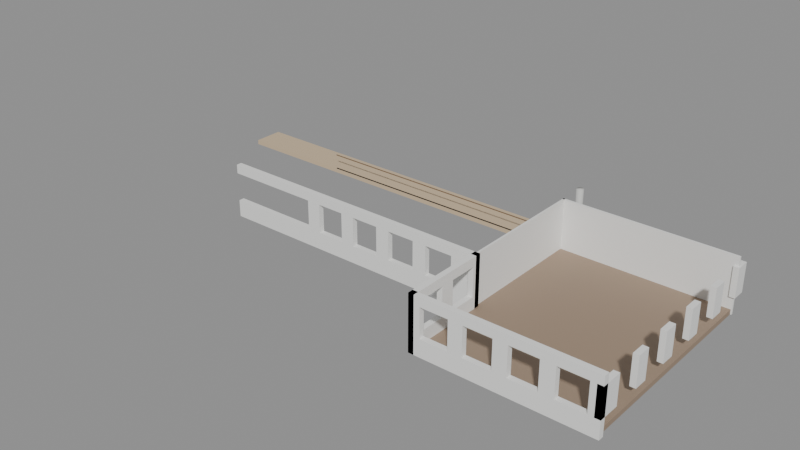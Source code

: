 # Source: SM_Bygg_Helgasetr_P3_O_S.blend  (saved by Blender 5.3.31; exported with 4.5.12 LTS)
import bpy
from mathutils import Matrix  # noqa: F401  (used for matrix-valued properties, if any)

bpy.ops.wm.read_factory_settings(use_empty=True)
scene = bpy.context.scene
scene.name = 'Scene'

# ---- materials (node trees are filled in below, after node groups)
mat_woodlight_in = bpy.data.materials.new('WoodLight_In')
mat_woodlight_in.diffuse_color = (0.62, 0.48, 0.32, 1.0)
mat_floor_in = bpy.data.materials.new('Floor_In')
mat_floor_in.diffuse_color = (0.33, 0.24, 0.17, 1.0)
mat_plasterwhite_in = bpy.data.materials.new('PlasterWhite_In')
mat_plasterwhite_in.diffuse_color = (0.85, 0.85, 0.83, 1.0)
mat_wood_in = bpy.data.materials.new('Wood_In')
mat_wood_in.diffuse_color = (0.22, 0.14, 0.08, 1.0)
mat_metaldark_in = bpy.data.materials.new('MetalDark_In')
mat_metaldark_in.diffuse_color = (0.04, 0.04, 0.045, 1.0)
mat_concretesmooth_in = bpy.data.materials.new('ConcreteSmooth_In')
mat_concretesmooth_in.diffuse_color = (0.58, 0.58, 0.56, 1.0)

# ---- material node trees
mat_woodlight_in.use_nodes = True; mat_woodlight_in.node_tree.nodes.clear()
_N = mat_woodlight_in.node_tree.nodes; _L = mat_woodlight_in.node_tree.links
n0 = _N.new('ShaderNodeBsdfPrincipled'); n0.name = 'Principled BSDF'; n0.location = (-200, 100)
n0.inputs[0].default_value = (0.62, 0.48, 0.32, 1.0)
n0.inputs[10].default_value = 0.005
n1 = _N.new('ShaderNodeOutputMaterial'); n1.name = 'Material Output'; n1.location = (200, 100)
_L.new(n0.outputs[0], n1.inputs[0])
n1.is_active_output = True
mat_floor_in.use_nodes = True; mat_floor_in.node_tree.nodes.clear()
_N = mat_floor_in.node_tree.nodes; _L = mat_floor_in.node_tree.links
n0 = _N.new('ShaderNodeBsdfPrincipled'); n0.name = 'Principled BSDF'; n0.location = (-200, 100)
n0.inputs[0].default_value = (0.33, 0.24, 0.17, 1.0)
n0.inputs[2].default_value = 0.6
n0.inputs[10].default_value = 0.005
n1 = _N.new('ShaderNodeOutputMaterial'); n1.name = 'Material Output'; n1.location = (200, 100)
_L.new(n0.outputs[0], n1.inputs[0])
n1.is_active_output = True
mat_plasterwhite_in.use_nodes = True; mat_plasterwhite_in.node_tree.nodes.clear()
_N = mat_plasterwhite_in.node_tree.nodes; _L = mat_plasterwhite_in.node_tree.links
n0 = _N.new('ShaderNodeBsdfPrincipled'); n0.name = 'Principled BSDF'; n0.location = (-200, 100)
n0.inputs[0].default_value = (0.85, 0.85, 0.83, 1.0)
n0.inputs[2].default_value = 0.8
n0.inputs[10].default_value = 0.005
n1 = _N.new('ShaderNodeOutputMaterial'); n1.name = 'Material Output'; n1.location = (200, 100)
_L.new(n0.outputs[0], n1.inputs[0])
n1.is_active_output = True
mat_wood_in.use_nodes = True; mat_wood_in.node_tree.nodes.clear()
_N = mat_wood_in.node_tree.nodes; _L = mat_wood_in.node_tree.links
n0 = _N.new('ShaderNodeBsdfPrincipled'); n0.name = 'Principled BSDF'; n0.location = (-200, 100)
n0.inputs[0].default_value = (0.22, 0.14, 0.08, 1.0)
n0.inputs[2].default_value = 0.6
n0.inputs[10].default_value = 0.005
n1 = _N.new('ShaderNodeOutputMaterial'); n1.name = 'Material Output'; n1.location = (200, 100)
_L.new(n0.outputs[0], n1.inputs[0])
n1.is_active_output = True
mat_metaldark_in.use_nodes = True; mat_metaldark_in.node_tree.nodes.clear()
_N = mat_metaldark_in.node_tree.nodes; _L = mat_metaldark_in.node_tree.links
n0 = _N.new('ShaderNodeBsdfPrincipled'); n0.name = 'Principled BSDF'; n0.location = (-200, 100)
n0.inputs[0].default_value = (0.04, 0.04, 0.045, 1.0)
n0.inputs[1].default_value = 0.8
n0.inputs[2].default_value = 0.4
n0.inputs[10].default_value = 0.005
n1 = _N.new('ShaderNodeOutputMaterial'); n1.name = 'Material Output'; n1.location = (200, 100)
_L.new(n0.outputs[0], n1.inputs[0])
n1.is_active_output = True
mat_concretesmooth_in.use_nodes = True; mat_concretesmooth_in.node_tree.nodes.clear()
_N = mat_concretesmooth_in.node_tree.nodes; _L = mat_concretesmooth_in.node_tree.links
n0 = _N.new('ShaderNodeBsdfPrincipled'); n0.name = 'Principled BSDF'; n0.location = (-200, 100)
n0.inputs[0].default_value = (0.58, 0.58, 0.56, 1.0)
n0.inputs[2].default_value = 0.7
n0.inputs[10].default_value = 0.005
n1 = _N.new('ShaderNodeOutputMaterial'); n1.name = 'Material Output'; n1.location = (200, 100)
_L.new(n0.outputs[0], n1.inputs[0])
n1.is_active_output = True

# ---- meshes
me_sm_bygg_helgasetr_p3_o_s = bpy.data.meshes.new('SM_Bygg_Helgasetr_P3_O_S')
me_sm_bygg_helgasetr_p3_o_s.from_pydata([(-15.55, -17.75, 9.55), (15.55, -17.75, 9.55), (15.55, -20.05, 9.55), (-15.55, -20.05, 9.55), (-15.55, -17.75, 9.9), (15.55, -17.75, 9.9), (15.55, -20.05, 9.9), (-15.55, -20.05, 9.9), (13.54, -20.05, 9.55), (25.75, -20.05, 9.55), (25.75, -35.66, 9.55), (13.54, -35.66, 9.55), (13.54, -20.05, 9.9), (25.75, -20.05, 9.9), (25.75, -35.66, 9.9), (13.54, -35.66, 9.9), (13.47, -19.97, 9.55), (13.61, -19.97, 9.55), (13.61, -29.88, 9.55), (13.47, -29.88, 9.55), (13.47, -19.97, 13.55), (13.61, -19.97, 13.55), (13.61, -29.88, 13.55), (13.47, -29.88, 13.55), (13.34, -29.6, 9.55), (13.74, -29.6, 9.55), (13.74, -35.86, 9.55), (13.34, -35.86, 9.55), (13.34, -29.6, 10.8), (13.74, -35.86, 10.8), (13.34, -35.86, 10.8), (13.34, -29.6, 12.9), (13.74, -35.86, 12.9), (13.34, -35.86, 12.9), (13.34, -29.6, 13.55), (13.74, -29.6, 13.55), (13.74, -35.86, 13.55), (13.34, -35.86, 13.55), (13.74, -29.6, 10.8), (13.74, -30.23, 10.8), (13.34, -30.23, 10.8), (13.74, -29.6, 12.9), (13.74, -30.23, 12.9), (13.34, -30.23, 12.9), (13.34, -32.23, 10.8), (13.74, -32.23, 10.8), (13.74, -33.23, 10.8), (13.34, -33.23, 10.8), (13.34, -32.23, 12.9), (13.74, -32.23, 12.9), (13.74, -33.23, 12.9), (13.34, -33.23, 12.9), (13.34, -35.23, 10.8), (13.74, -35.23, 10.8), (13.34, -35.23, 12.9), (13.74, -35.23, 12.9), (25.55, -19.27, 10.8), (25.95, -19.27, 10.8), (25.95, -20.27, 10.8), (25.55, -20.27, 10.8), (25.55, -19.27, 12.9), (25.95, -19.27, 12.9), (25.95, -20.27, 12.9), (25.55, -20.27, 12.9), (25.55, -22.27, 10.8), (25.95, -22.27, 10.8), (25.95, -23.27, 10.8), (25.55, -23.27, 10.8), (25.55, -22.27, 12.9), (25.95, -22.27, 12.9), (25.95, -23.27, 12.9), (25.55, -23.27, 12.9), (25.55, -25.27, 10.8), (25.95, -25.27, 10.8), (25.95, -26.27, 10.8), (25.55, -26.27, 10.8), (25.55, -25.27, 12.9), (25.95, -25.27, 12.9), (25.95, -26.27, 12.9), (25.55, -26.27, 12.9), (25.55, -28.27, 10.8), (25.95, -28.27, 10.8), (25.95, -29.27, 10.8), (25.55, -29.27, 10.8), (25.55, -28.27, 12.9), (25.95, -28.27, 12.9), (25.95, -29.27, 12.9), (25.55, -29.27, 12.9), (25.55, -31.27, 10.8), (25.95, -31.27, 10.8), (25.95, -32.28, 10.8), (25.55, -32.28, 10.8), (25.55, -31.27, 12.9), (25.95, -31.27, 12.9), (25.95, -32.28, 12.9), (25.55, -32.28, 12.9), (25.55, -34.28, 10.8), (25.95, -34.28, 10.8), (25.95, -35.86, 10.8), (25.55, -35.86, 10.8), (25.55, -34.28, 12.9), (25.95, -34.28, 12.9), (25.95, -35.86, 12.9), (25.55, -35.86, 12.9), (25.83, -19.97, 9.55), (25.83, -20.12, 9.55), (13.47, -20.12, 9.55), (25.83, -19.97, 13.55), (25.83, -20.12, 13.55), (13.47, -20.12, 13.55), (-6.77, -20.02, 11.0), (13.54, -20.02, 11.0), (13.54, -20.08, 11.0), (-6.77, -20.08, 11.0), (-6.77, -20.02, 11.06), (13.54, -20.02, 11.06), (13.54, -20.08, 11.06), (-6.77, -20.08, 11.06), (-6.77, -20.02, 9.9), (13.54, -20.02, 9.9), (13.54, -20.08, 9.9), (-6.77, -20.08, 9.9), (-6.77, -20.02, 9.95), (13.54, -20.02, 9.95), (13.54, -20.08, 9.95), (-6.77, -20.08, 9.95), (-6.97, -29.6, 9.55), (13.74, -30.0, 9.55), (-6.97, -30.0, 9.55), (-6.97, -29.6, 10.8), (13.74, -30.0, 10.8), (-6.97, -30.0, 10.8), (-6.97, -29.6, 12.9), (13.74, -30.0, 12.9), (-6.97, -30.0, 12.9), (-6.97, -29.6, 13.55), (13.74, -30.0, 13.55), (-6.97, -30.0, 13.55), (-0.115, -29.6, 10.8), (0.885, -29.6, 10.8), (0.885, -30.0, 10.8), (-0.115, -30.0, 10.8), (-0.115, -29.6, 12.9), (0.885, -29.6, 12.9), (0.885, -30.0, 12.9), (-0.115, -30.0, 12.9), (2.885, -29.6, 10.8), (3.885, -29.6, 10.8), (3.885, -30.0, 10.8), (2.885, -30.0, 10.8), (2.885, -29.6, 12.9), (3.885, -29.6, 12.9), (3.885, -30.0, 12.9), (2.885, -30.0, 12.9), (5.885, -29.6, 10.8), (6.885, -29.6, 10.8), (6.885, -30.0, 10.8), (5.885, -30.0, 10.8), (5.885, -29.6, 12.9), (6.885, -29.6, 12.9), (6.885, -30.0, 12.9), (5.885, -30.0, 12.9), (8.885, -29.6, 10.8), (9.885, -29.6, 10.8), (9.885, -30.0, 10.8), (8.885, -30.0, 10.8), (8.885, -29.6, 12.9), (9.885, -29.6, 12.9), (9.885, -30.0, 12.9), (8.885, -30.0, 12.9), (11.89, -29.6, 10.8), (11.89, -30.0, 10.8), (11.89, -29.6, 12.9), (11.89, -30.0, 12.9), (13.34, -35.46, 9.55), (25.95, -35.46, 9.55), (25.95, -35.86, 9.55), (13.34, -35.46, 10.8), (25.95, -35.46, 10.8), (13.34, -35.46, 12.9), (25.95, -35.46, 12.9), (13.34, -35.46, 13.55), (25.95, -35.46, 13.55), (25.95, -35.86, 13.55), (14.15, -35.46, 10.8), (14.15, -35.86, 10.8), (14.15, -35.46, 12.9), (14.15, -35.86, 12.9), (16.15, -35.46, 10.8), (17.15, -35.46, 10.8), (17.15, -35.86, 10.8), (16.15, -35.86, 10.8), (16.15, -35.46, 12.9), (17.15, -35.46, 12.9), (17.15, -35.86, 12.9), (16.15, -35.86, 12.9), (19.15, -35.46, 10.8), (20.15, -35.46, 10.8), (20.15, -35.86, 10.8), (19.15, -35.86, 10.8), (19.15, -35.46, 12.9), (20.15, -35.46, 12.9), (20.15, -35.86, 12.9), (19.15, -35.86, 12.9), (22.15, -35.46, 10.8), (23.15, -35.46, 10.8), (23.15, -35.86, 10.8), (22.15, -35.86, 10.8), (22.15, -35.46, 12.9), (23.15, -35.46, 12.9), (23.15, -35.86, 12.9), (22.15, -35.86, 12.9), (25.15, -35.46, 10.8), (25.15, -35.86, 10.8), (25.15, -35.46, 12.9), (25.15, -35.86, 12.9), (13.79, -18.03, 9.9), (13.78, -18.09, 9.9), (13.76, -18.16, 9.9), (13.72, -18.21, 9.9), (13.66, -18.25, 9.9), (13.6, -18.27, 9.9), (13.54, -18.28, 9.9), (13.48, -18.27, 9.9), (13.41, -18.25, 9.9), (13.36, -18.21, 9.9), (13.32, -18.16, 9.9), (13.3, -18.09, 9.9), (13.29, -18.03, 9.9), (13.3, -17.97, 9.9), (13.32, -17.91, 9.9), (13.36, -17.85, 9.9), (13.41, -17.81, 9.9), (13.48, -17.79, 9.9), (13.54, -17.78, 9.9), (13.6, -17.79, 9.9), (13.66, -17.81, 9.9), (13.72, -17.85, 9.9), (13.76, -17.91, 9.9), (13.78, -17.97, 9.9), (13.79, -18.03, 13.55), (13.78, -18.09, 13.55), (13.76, -18.16, 13.55), (13.72, -18.21, 13.55), (13.66, -18.25, 13.55), (13.6, -18.27, 13.55), (13.54, -18.28, 13.55), (13.48, -18.27, 13.55), (13.41, -18.25, 13.55), (13.36, -18.21, 13.55), (13.32, -18.16, 13.55), (13.3, -18.09, 13.55), (13.29, -18.03, 13.55), (13.3, -17.97, 13.55), (13.32, -17.91, 13.55), (13.36, -17.85, 13.55), (13.41, -17.81, 13.55), (13.48, -17.79, 13.55), (13.54, -17.78, 13.55), (13.6, -17.79, 13.55), (13.66, -17.81, 13.55), (13.72, -17.85, 13.55), (13.76, -17.91, 13.55), (13.78, -17.97, 13.55)], [], [(0, 1, 2, 3), (4, 7, 6, 5), (0, 4, 5, 1), (1, 5, 6, 2), (2, 6, 7, 3), (3, 7, 4, 0), (8, 9, 10, 11), (12, 15, 14, 13), (8, 12, 13, 9), (9, 13, 14, 10), (10, 14, 15, 11), (11, 15, 12, 8), (16, 17, 18, 19), (20, 23, 22, 21), (16, 20, 21, 17), (17, 21, 22, 18), (18, 22, 23, 19), (19, 23, 20, 16), (24, 25, 26, 27), (28, 30, 29, 38), (24, 28, 38, 25), (25, 38, 29, 26), (26, 29, 30, 27), (27, 30, 28, 24), (31, 41, 32, 33), (34, 37, 36, 35), (31, 34, 35, 41), (41, 35, 36, 32), (32, 36, 37, 33), (33, 37, 34, 31), (28, 38, 39, 40), (31, 43, 42, 41), (28, 31, 41, 38), (38, 41, 42, 39), (39, 42, 43, 40), (40, 43, 31, 28), (44, 45, 46, 47), (48, 51, 50, 49), (44, 48, 49, 45), (45, 49, 50, 46), (46, 50, 51, 47), (47, 51, 48, 44), (52, 53, 29, 30), (54, 33, 32, 55), (52, 54, 55, 53), (53, 55, 32, 29), (29, 32, 33, 30), (30, 33, 54, 52), (56, 57, 58, 59), (60, 63, 62, 61), (56, 60, 61, 57), (57, 61, 62, 58), (58, 62, 63, 59), (59, 63, 60, 56), (64, 65, 66, 67), (68, 71, 70, 69), (64, 68, 69, 65), (65, 69, 70, 66), (66, 70, 71, 67), (67, 71, 68, 64), (72, 73, 74, 75), (76, 79, 78, 77), (72, 76, 77, 73), (73, 77, 78, 74), (74, 78, 79, 75), (75, 79, 76, 72), (80, 81, 82, 83), (84, 87, 86, 85), (80, 84, 85, 81), (81, 85, 86, 82), (82, 86, 87, 83), (83, 87, 84, 80), (88, 89, 90, 91), (92, 95, 94, 93), (88, 92, 93, 89), (89, 93, 94, 90), (90, 94, 95, 91), (91, 95, 92, 88), (96, 97, 98, 99), (100, 103, 102, 101), (96, 100, 101, 97), (97, 101, 102, 98), (98, 102, 103, 99), (99, 103, 100, 96), (16, 104, 105, 106), (20, 109, 108, 107), (16, 20, 107, 104), (104, 107, 108, 105), (105, 108, 109, 106), (106, 109, 20, 16), (110, 111, 112, 113), (114, 117, 116, 115), (110, 114, 115, 111), (111, 115, 116, 112), (112, 116, 117, 113), (113, 117, 114, 110), (118, 119, 120, 121), (122, 125, 124, 123), (118, 122, 123, 119), (119, 123, 124, 120), (120, 124, 125, 121), (121, 125, 122, 118), (126, 25, 127, 128), (129, 131, 130, 38), (126, 129, 38, 25), (25, 38, 130, 127), (127, 130, 131, 128), (128, 131, 129, 126), (132, 41, 133, 134), (135, 137, 136, 35), (132, 135, 35, 41), (41, 35, 136, 133), (133, 136, 137, 134), (134, 137, 135, 132), (138, 139, 140, 141), (142, 145, 144, 143), (138, 142, 143, 139), (139, 143, 144, 140), (140, 144, 145, 141), (141, 145, 142, 138), (146, 147, 148, 149), (150, 153, 152, 151), (146, 150, 151, 147), (147, 151, 152, 148), (148, 152, 153, 149), (149, 153, 150, 146), (154, 155, 156, 157), (158, 161, 160, 159), (154, 158, 159, 155), (155, 159, 160, 156), (156, 160, 161, 157), (157, 161, 158, 154), (162, 163, 164, 165), (166, 169, 168, 167), (162, 166, 167, 163), (163, 167, 168, 164), (164, 168, 169, 165), (165, 169, 166, 162), (170, 38, 130, 171), (172, 173, 133, 41), (170, 172, 41, 38), (38, 41, 133, 130), (130, 133, 173, 171), (171, 173, 172, 170), (174, 175, 176, 27), (177, 30, 98, 178), (174, 177, 178, 175), (175, 178, 98, 176), (176, 98, 30, 27), (27, 30, 177, 174), (179, 180, 102, 33), (181, 37, 183, 182), (179, 181, 182, 180), (180, 182, 183, 102), (102, 183, 37, 33), (33, 37, 181, 179), (177, 184, 185, 30), (179, 33, 187, 186), (177, 179, 186, 184), (184, 186, 187, 185), (185, 187, 33, 30), (30, 33, 179, 177), (188, 189, 190, 191), (192, 195, 194, 193), (188, 192, 193, 189), (189, 193, 194, 190), (190, 194, 195, 191), (191, 195, 192, 188), (196, 197, 198, 199), (200, 203, 202, 201), (196, 200, 201, 197), (197, 201, 202, 198), (198, 202, 203, 199), (199, 203, 200, 196), (204, 205, 206, 207), (208, 211, 210, 209), (204, 208, 209, 205), (205, 209, 210, 206), (206, 210, 211, 207), (207, 211, 208, 204), (212, 178, 98, 213), (214, 215, 102, 180), (212, 214, 180, 178), (178, 180, 102, 98), (98, 102, 215, 213), (213, 215, 214, 212), (239, 216, 217, 218, 219, 220, 221, 222, 223, 224, 225, 226, 227, 228, 229, 230, 231, 232, 233, 234, 235, 236, 237, 238), (240, 263, 262, 261, 260, 259, 258, 257, 256, 255, 254, 253, 252, 251, 250, 249, 248, 247, 246, 245, 244, 243, 242, 241), (216, 240, 241, 217), (217, 241, 242, 218), (218, 242, 243, 219), (219, 243, 244, 220), (220, 244, 245, 221), (221, 245, 246, 222), (222, 246, 247, 223), (223, 247, 248, 224), (224, 248, 249, 225), (225, 249, 250, 226), (226, 250, 251, 227), (227, 251, 252, 228), (228, 252, 253, 229), (229, 253, 254, 230), (230, 254, 255, 231), (231, 255, 256, 232), (232, 256, 257, 233), (233, 257, 258, 234), (234, 258, 259, 235), (235, 259, 260, 236), (236, 260, 261, 237), (237, 261, 262, 238), (238, 262, 263, 239), (239, 263, 240, 216)])
me_sm_bygg_helgasetr_p3_o_s.polygons.foreach_set('use_smooth', [0, 0, 0, 0, 0, 0, 0, 0, 0, 0, 0, 0, 0, 0, 0, 0, 0, 0, 0, 0, 0, 0, 0, 0, 0, 0, 0, 0, 0, 0, 0, 0, 0, 0, 0, 0, 0, 0, 0, 0, 0, 0, 0, 0, 0, 0, 0, 0, 0, 0, 0, 0, 0, 0, 0, 0, 0, 0, 0, 0, 0, 0, 0, 0, 0, 0, 0, 0, 0, 0, 0, 0, 0, 0, 0, 0, 0, 0, 0, 0, 0, 0, 0, 0, 0, 0, 0, 0, 0, 0, 0, 0, 0, 0, 0, 0, 0, 0, 0, 0, 0, 0, 0, 0, 0, 0, 0, 0, 0, 0, 0, 0, 0, 0, 0, 0, 0, 0, 0, 0, 0, 0, 0, 0, 0, 0, 0, 0, 0, 0, 0, 0, 0, 0, 0, 0, 0, 0, 0, 0, 0, 0, 0, 0, 0, 0, 0, 0, 0, 0, 0, 0, 0, 0, 0, 0, 0, 0, 0, 0, 0, 0, 0, 0, 0, 0, 0, 0, 0, 0, 0, 0, 0, 0, 0, 0, 0, 0, 0, 0, 0, 0, 0, 0, 0, 0, 1, 1, 1, 1, 1, 1, 1, 1, 1, 1, 1, 1, 1, 1, 1, 1, 1, 1, 1, 1, 1, 1, 1, 1, 1, 1])
me_sm_bygg_helgasetr_p3_o_s.polygons.foreach_set('material_index', [0, 0, 0, 0, 0, 0, 1, 1, 1, 1, 1, 1, 2, 2, 2, 2, 2, 2, 2, 2, 2, 2, 2, 2, 2, 2, 2, 2, 2, 2, 2, 2, 2, 2, 2, 2, 2, 2, 2, 2, 2, 2, 2, 2, 2, 2, 2, 2, 2, 2, 2, 2, 2, 2, 2, 2, 2, 2, 2, 2, 2, 2, 2, 2, 2, 2, 2, 2, 2, 2, 2, 2, 2, 2, 2, 2, 2, 2, 2, 2, 2, 2, 2, 2, 2, 2, 2, 2, 2, 2, 3, 3, 3, 3, 3, 3, 4, 4, 4, 4, 4, 4, 2, 2, 2, 2, 2, 2, 2, 2, 2, 2, 2, 2, 2, 2, 2, 2, 2, 2, 2, 2, 2, 2, 2, 2, 2, 2, 2, 2, 2, 2, 2, 2, 2, 2, 2, 2, 2, 2, 2, 2, 2, 2, 2, 2, 2, 2, 2, 2, 2, 2, 2, 2, 2, 2, 2, 2, 2, 2, 2, 2, 2, 2, 2, 2, 2, 2, 2, 2, 2, 2, 2, 2, 2, 2, 2, 2, 2, 2, 2, 2, 2, 2, 2, 2, 5, 5, 5, 5, 5, 5, 5, 5, 5, 5, 5, 5, 5, 5, 5, 5, 5, 5, 5, 5, 5, 5, 5, 5, 5, 5])
_uv = me_sm_bygg_helgasetr_p3_o_s.uv_layers.new(name='Float2')
_uv.uv.foreach_set('vector', [-7.775, -8.875, 7.775, -8.875, 7.775, -10.02, -7.775, -10.02, -7.775, -8.875, -7.775, -10.02, 7.775, -10.02, 7.775, -8.875, -7.775, 4.775, -7.775, 4.95, 7.775, 4.95, 7.775, 4.775, -8.875, 4.775, -8.875, 4.95, -10.02, 4.95, -10.02, 4.775, 7.775, 4.775, 7.775, 4.95, -7.775, 4.95, -7.775, 4.775, -10.02, 4.775, -10.02, 4.95, -8.875, 4.95, -8.875, 4.775, 6.77, -10.02, 12.88, -10.02, 12.88, -17.83, 6.77, -17.83, 6.77, -10.02, 6.77, -17.83, 12.88, -17.83, 12.88, -10.02, 6.77, 4.775, 6.77, 4.95, 12.88, 4.95, 12.88, 4.775, -10.02, 4.775, -10.02, 4.95, -17.83, 4.95, -17.83, 4.775, 12.88, 4.775, 12.88, 4.95, 6.77, 4.95, 6.77, 4.775, -17.83, 4.775, -17.83, 4.95, -10.02, 4.95, -10.02, 4.775, 6.733, -9.987, 6.807, -9.987, 6.807, -14.94, 6.733, -14.94, 6.733, -9.987, 6.733, -14.94, 6.807, -14.94, 6.807, -9.987, 6.733, 4.775, 6.733, 6.775, 6.807, 6.775, 6.807, 4.775, -9.987, 4.775, -9.987, 6.775, -14.94, 6.775, -14.94, 4.775, 6.807, 4.775, 6.807, 6.775, 6.733, 6.775, 6.733, 4.775, -14.94, 4.775, -14.94, 6.775, -9.987, 6.775, -9.987, 4.775, 6.67, -14.8, 6.87, -14.8, 6.87, -17.93, 6.67, -17.93, 6.67, -14.8, 6.67, -17.93, 6.87, -17.93, 6.87, -14.8, 6.67, 4.775, 6.67, 5.4, 6.87, 5.4, 6.87, 4.775, -14.8, 4.775, -14.8, 5.4, -17.93, 5.4, -17.93, 4.775, 6.87, 4.775, 6.87, 5.4, 6.67, 5.4, 6.67, 4.775, -17.93, 4.775, -17.93, 5.4, -14.8, 5.4, -14.8, 4.775, 6.67, -14.8, 6.87, -14.8, 6.87, -17.93, 6.67, -17.93, 6.67, -14.8, 6.67, -17.93, 6.87, -17.93, 6.87, -14.8, 6.67, 6.45, 6.67, 6.775, 6.87, 6.775, 6.87, 6.45, -14.8, 6.45, -14.8, 6.775, -17.93, 6.775, -17.93, 6.45, 6.87, 6.45, 6.87, 6.775, 6.67, 6.775, 6.67, 6.45, -17.93, 6.45, -17.93, 6.775, -14.8, 6.775, -14.8, 6.45, 6.67, -14.8, 6.87, -14.8, 6.87, -15.12, 6.67, -15.12, 6.67, -14.8, 6.67, -15.12, 6.87, -15.12, 6.87, -14.8, 6.67, 5.4, 6.67, 6.45, 6.87, 6.45, 6.87, 5.4, -14.8, 5.4, -14.8, 6.45, -15.12, 6.45, -15.12, 5.4, 6.87, 5.4, 6.87, 6.45, 6.67, 6.45, 6.67, 5.4, -15.12, 5.4, -15.12, 6.45, -14.8, 6.45, -14.8, 5.4, 6.67, -16.11, 6.87, -16.11, 6.87, -16.61, 6.67, -16.61, 6.67, -16.11, 6.67, -16.61, 6.87, -16.61, 6.87, -16.11, 6.67, 5.4, 6.67, 6.45, 6.87, 6.45, 6.87, 5.4, -16.11, 5.4, -16.11, 6.45, -16.61, 6.45, -16.61, 5.4, 6.87, 5.4, 6.87, 6.45, 6.67, 6.45, 6.67, 5.4, -16.61, 5.4, -16.61, 6.45, -16.11, 6.45, -16.11, 5.4, 6.67, -17.61, 6.87, -17.61, 6.87, -17.93, 6.67, -17.93, 6.67, -17.61, 6.67, -17.93, 6.87, -17.93, 6.87, -17.61, 6.67, 5.4, 6.67, 6.45, 6.87, 6.45, 6.87, 5.4, -17.61, 5.4, -17.61, 6.45, -17.93, 6.45, -17.93, 5.4, 6.87, 5.4, 6.87, 6.45, 6.67, 6.45, 6.67, 5.4, -17.93, 5.4, -17.93, 6.45, -17.61, 6.45, -17.61, 5.4, 12.77, -9.637, 12.98, -9.637, 12.98, -10.14, 12.77, -10.14, 12.77, -9.637, 12.77, -10.14, 12.98, -10.14, 12.98, -9.637, 12.77, 5.4, 12.77, 6.45, 12.98, 6.45, 12.98, 5.4, -9.637, 5.4, -9.637, 6.45, -10.14, 6.45, -10.14, 5.4, 12.98, 5.4, 12.98, 6.45, 12.77, 6.45, 12.77, 5.4, -10.14, 5.4, -10.14, 6.45, -9.637, 6.45, -9.637, 5.4, 12.77, -11.14, 12.98, -11.14, 12.98, -11.64, 12.77, -11.64, 12.77, -11.14, 12.77, -11.64, 12.98, -11.64, 12.98, -11.14, 12.77, 5.4, 12.77, 6.45, 12.98, 6.45, 12.98, 5.4, -11.14, 5.4, -11.14, 6.45, -11.64, 6.45, -11.64, 5.4, 12.98, 5.4, 12.98, 6.45, 12.77, 6.45, 12.77, 5.4, -11.64, 5.4, -11.64, 6.45, -11.14, 6.45, -11.14, 5.4, 12.77, -12.64, 12.98, -12.64, 12.98, -13.14, 12.77, -13.14, 12.77, -12.64, 12.77, -13.14, 12.98, -13.14, 12.98, -12.64, 12.77, 5.4, 12.77, 6.45, 12.98, 6.45, 12.98, 5.4, -12.64, 5.4, -12.64, 6.45, -13.14, 6.45, -13.14, 5.4, 12.98, 5.4, 12.98, 6.45, 12.77, 6.45, 12.77, 5.4, -13.14, 5.4, -13.14, 6.45, -12.64, 6.45, -12.64, 5.4, 12.77, -14.14, 12.98, -14.14, 12.98, -14.64, 12.77, -14.64, 12.77, -14.14, 12.77, -14.64, 12.98, -14.64, 12.98, -14.14, 12.77, 5.4, 12.77, 6.45, 12.98, 6.45, 12.98, 5.4, -14.14, 5.4, -14.14, 6.45, -14.64, 6.45, -14.64, 5.4, 12.98, 5.4, 12.98, 6.45, 12.77, 6.45, 12.77, 5.4, -14.64, 5.4, -14.64, 6.45, -14.14, 6.45, -14.14, 5.4, 12.77, -15.64, 12.98, -15.64, 12.98, -16.14, 12.77, -16.14, 12.77, -15.64, 12.77, -16.14, 12.98, -16.14, 12.98, -15.64, 12.77, 5.4, 12.77, 6.45, 12.98, 6.45, 12.98, 5.4, -15.64, 5.4, -15.64, 6.45, -16.14, 6.45, -16.14, 5.4, 12.98, 5.4, 12.98, 6.45, 12.77, 6.45, 12.77, 5.4, -16.14, 5.4, -16.14, 6.45, -15.64, 6.45, -15.64, 5.4, 12.77, -17.14, 12.98, -17.14, 12.98, -17.93, 12.77, -17.93, 12.77, -17.14, 12.77, -17.93, 12.98, -17.93, 12.98, -17.14, 12.77, 5.4, 12.77, 6.45, 12.98, 6.45, 12.98, 5.4, -17.14, 5.4, -17.14, 6.45, -17.93, 6.45, -17.93, 5.4, 12.98, 5.4, 12.98, 6.45, 12.77, 6.45, 12.77, 5.4, -17.93, 5.4, -17.93, 6.45, -17.14, 6.45, -17.14, 5.4, 6.733, -9.987, 12.91, -9.987, 12.91, -10.06, 6.733, -10.06, 6.733, -9.987, 6.733, -10.06, 12.91, -10.06, 12.91, -9.987, 6.733, 4.775, 6.733, 6.775, 12.91, 6.775, 12.91, 4.775, -9.987, 4.775, -9.987, 6.775, -10.06, 6.775, -10.06, 4.775, 12.91, 4.775, 12.91, 6.775, 6.733, 6.775, 6.733, 4.775, -10.06, 4.775, -10.06, 6.775, -9.987, 6.775, -9.987, 4.775, -3.385, -10.01, 6.77, -10.01, 6.77, -10.04, -3.385, -10.04, -3.385, -10.01, -3.385, -10.04, 6.77, -10.04, 6.77, -10.01, -3.385, 5.5, -3.385, 5.53, 6.77, 5.53, 6.77, 5.5, -10.01, 5.5, -10.01, 5.53, -10.04, 5.53, -10.04, 5.5, 6.77, 5.5, 6.77, 5.53, -3.385, 5.53, -3.385, 5.5, -10.04, 5.5, -10.04, 5.53, -10.01, 5.53, -10.01, 5.5, -3.385, -10.01, 6.77, -10.01, 6.77, -10.04, -3.385, -10.04, -3.385, -10.01, -3.385, -10.04, 6.77, -10.04, 6.77, -10.01, -3.385, 4.95, -3.385, 4.975, 6.77, 4.975, 6.77, 4.95, -10.01, 4.95, -10.01, 4.975, -10.04, 4.975, -10.04, 4.95, 6.77, 4.95, 6.77, 4.975, -3.385, 4.975, -3.385, 4.95, -10.04, 4.95, -10.04, 4.975, -10.01, 4.975, -10.01, 4.95, -3.485, -14.8, 6.87, -14.8, 6.87, -15.0, -3.485, -15.0, -3.485, -14.8, -3.485, -15.0, 6.87, -15.0, 6.87, -14.8, -3.485, 4.775, -3.485, 5.4, 6.87, 5.4, 6.87, 4.775, -14.8, 4.775, -14.8, 5.4, -15.0, 5.4, -15.0, 4.775, 6.87, 4.775, 6.87, 5.4, -3.485, 5.4, -3.485, 4.775, -15.0, 4.775, -15.0, 5.4, -14.8, 5.4, -14.8, 4.775, -3.485, -14.8, 6.87, -14.8, 6.87, -15.0, -3.485, -15.0, -3.485, -14.8, -3.485, -15.0, 6.87, -15.0, 6.87, -14.8, -3.485, 6.45, -3.485, 6.775, 6.87, 6.775, 6.87, 6.45, -14.8, 6.45, -14.8, 6.775, -15.0, 6.775, -15.0, 6.45, 6.87, 6.45, 6.87, 6.775, -3.485, 6.775, -3.485, 6.45, -15.0, 6.45, -15.0, 6.775, -14.8, 6.775, -14.8, 6.45, -0.0575, -14.8, 0.4425, -14.8, 0.4425, -15.0, -0.0575, -15.0, -0.0575, -14.8, -0.0575, -15.0, 0.4425, -15.0, 0.4425, -14.8, -0.0575, 5.4, -0.0575, 6.45, 0.4425, 6.45, 0.4425, 5.4, -14.8, 5.4, -14.8, 6.45, -15.0, 6.45, -15.0, 5.4, 0.4425, 5.4, 0.4425, 6.45, -0.0575, 6.45, -0.0575, 5.4, -15.0, 5.4, -15.0, 6.45, -14.8, 6.45, -14.8, 5.4, 1.442, -14.8, 1.942, -14.8, 1.942, -15.0, 1.442, -15.0, 1.442, -14.8, 1.442, -15.0, 1.942, -15.0, 1.942, -14.8, 1.442, 5.4, 1.442, 6.45, 1.942, 6.45, 1.942, 5.4, -14.8, 5.4, -14.8, 6.45, -15.0, 6.45, -15.0, 5.4, 1.942, 5.4, 1.942, 6.45, 1.442, 6.45, 1.442, 5.4, -15.0, 5.4, -15.0, 6.45, -14.8, 6.45, -14.8, 5.4, 2.943, -14.8, 3.443, -14.8, 3.443, -15.0, 2.943, -15.0, 2.943, -14.8, 2.943, -15.0, 3.443, -15.0, 3.443, -14.8, 2.943, 5.4, 2.943, 6.45, 3.443, 6.45, 3.443, 5.4, -14.8, 5.4, -14.8, 6.45, -15.0, 6.45, -15.0, 5.4, 3.443, 5.4, 3.443, 6.45, 2.943, 6.45, 2.943, 5.4, -15.0, 5.4, -15.0, 6.45, -14.8, 6.45, -14.8, 5.4, 4.443, -14.8, 4.943, -14.8, 4.943, -15.0, 4.443, -15.0, 4.443, -14.8, 4.443, -15.0, 4.943, -15.0, 4.943, -14.8, 4.443, 5.4, 4.443, 6.45, 4.943, 6.45, 4.943, 5.4, -14.8, 5.4, -14.8, 6.45, -15.0, 6.45, -15.0, 5.4, 4.943, 5.4, 4.943, 6.45, 4.443, 6.45, 4.443, 5.4, -15.0, 5.4, -15.0, 6.45, -14.8, 6.45, -14.8, 5.4, 5.943, -14.8, 6.87, -14.8, 6.87, -15.0, 5.943, -15.0, 5.943, -14.8, 5.943, -15.0, 6.87, -15.0, 6.87, -14.8, 5.943, 5.4, 5.943, 6.45, 6.87, 6.45, 6.87, 5.4, -14.8, 5.4, -14.8, 6.45, -15.0, 6.45, -15.0, 5.4, 6.87, 5.4, 6.87, 6.45, 5.943, 6.45, 5.943, 5.4, -15.0, 5.4, -15.0, 6.45, -14.8, 6.45, -14.8, 5.4, 6.67, -17.73, 12.98, -17.73, 12.98, -17.93, 6.67, -17.93, 6.67, -17.73, 6.67, -17.93, 12.98, -17.93, 12.98, -17.73, 6.67, 4.775, 6.67, 5.4, 12.98, 5.4, 12.98, 4.775, -17.73, 4.775, -17.73, 5.4, -17.93, 5.4, -17.93, 4.775, 12.98, 4.775, 12.98, 5.4, 6.67, 5.4, 6.67, 4.775, -17.93, 4.775, -17.93, 5.4, -17.73, 5.4, -17.73, 4.775, 6.67, -17.73, 12.98, -17.73, 12.98, -17.93, 6.67, -17.93, 6.67, -17.73, 6.67, -17.93, 12.98, -17.93, 12.98, -17.73, 6.67, 6.45, 6.67, 6.775, 12.98, 6.775, 12.98, 6.45, -17.73, 6.45, -17.73, 6.775, -17.93, 6.775, -17.93, 6.45, 12.98, 6.45, 12.98, 6.775, 6.67, 6.775, 6.67, 6.45, -17.93, 6.45, -17.93, 6.775, -17.73, 6.775, -17.73, 6.45, 6.67, -17.73, 7.073, -17.73, 7.073, -17.93, 6.67, -17.93, 6.67, -17.73, 6.67, -17.93, 7.073, -17.93, 7.073, -17.73, 6.67, 5.4, 6.67, 6.45, 7.073, 6.45, 7.073, 5.4, -17.73, 5.4, -17.73, 6.45, -17.93, 6.45, -17.93, 5.4, 7.073, 5.4, 7.073, 6.45, 6.67, 6.45, 6.67, 5.4, -17.93, 5.4, -17.93, 6.45, -17.73, 6.45, -17.73, 5.4, 8.073, -17.73, 8.573, -17.73, 8.573, -17.93, 8.073, -17.93, 8.073, -17.73, 8.073, -17.93, 8.573, -17.93, 8.573, -17.73, 8.073, 5.4, 8.073, 6.45, 8.573, 6.45, 8.573, 5.4, -17.73, 5.4, -17.73, 6.45, -17.93, 6.45, -17.93, 5.4, 8.573, 5.4, 8.573, 6.45, 8.073, 6.45, 8.073, 5.4, -17.93, 5.4, -17.93, 6.45, -17.73, 6.45, -17.73, 5.4, 9.573, -17.73, 10.07, -17.73, 10.07, -17.93, 9.573, -17.93, 9.573, -17.73, 9.573, -17.93, 10.07, -17.93, 10.07, -17.73, 9.573, 5.4, 9.573, 6.45, 10.07, 6.45, 10.07, 5.4, -17.73, 5.4, -17.73, 6.45, -17.93, 6.45, -17.93, 5.4, 10.07, 5.4, 10.07, 6.45, 9.573, 6.45, 9.573, 5.4, -17.93, 5.4, -17.93, 6.45, -17.73, 6.45, -17.73, 5.4, 11.07, -17.73, 11.57, -17.73, 11.57, -17.93, 11.07, -17.93, 11.07, -17.73, 11.07, -17.93, 11.57, -17.93, 11.57, -17.73, 11.07, 5.4, 11.07, 6.45, 11.57, 6.45, 11.57, 5.4, -17.73, 5.4, -17.73, 6.45, -17.93, 6.45, -17.93, 5.4, 11.57, 5.4, 11.57, 6.45, 11.07, 6.45, 11.07, 5.4, -17.93, 5.4, -17.93, 6.45, -17.73, 6.45, -17.73, 5.4, 12.57, -17.73, 12.98, -17.73, 12.98, -17.93, 12.57, -17.93, 12.57, -17.73, 12.57, -17.93, 12.98, -17.93, 12.98, -17.73, 12.57, 5.4, 12.57, 6.45, 12.98, 6.45, 12.98, 5.4, -17.73, 5.4, -17.73, 6.45, -17.93, 6.45, -17.93, 5.4, 12.98, 5.4, 12.98, 6.45, 12.57, 6.45, 12.57, 5.4, -17.93, 5.4, -17.93, 6.45, -17.73, 6.45, -17.73, 5.4, 6.891, -8.983, 6.895, -9.015, 6.891, -9.047, 6.878, -9.078, 6.858, -9.103, 6.832, -9.123, 6.802, -9.136, 6.77, -9.14, 6.738, -9.136, 6.707, -9.123, 6.682, -9.103, 6.662, -9.078, 6.649, -9.047, 6.645, -9.015, 6.649, -8.983, 6.662, -8.953, 6.682, -8.927, 6.707, -8.907, 6.738, -8.894, 6.77, -8.89, 6.802, -8.894, 6.832, -8.907, 6.858, -8.927, 6.878, -8.953, 6.895, -9.015, 6.891, -8.983, 6.878, -8.953, 6.858, -8.927, 6.832, -8.907, 6.802, -8.894, 6.77, -8.89, 6.738, -8.894, 6.707, -8.907, 6.682, -8.927, 6.662, -8.953, 6.649, -8.983, 6.645, -9.015, 6.649, -9.047, 6.662, -9.078, 6.682, -9.103, 6.707, -9.123, 6.738, -9.136, 6.77, -9.14, 6.802, -9.136, 6.832, -9.123, 6.858, -9.103, 6.878, -9.078, 6.891, -9.047, -9.015, 4.95, -9.015, 6.775, -9.047, 6.775, -9.047, 4.95, -9.047, 4.95, -9.047, 6.775, -9.078, 6.775, -9.078, 4.95, -9.078, 4.95, -9.078, 6.775, -9.103, 6.775, -9.103, 4.95, 6.858, 4.95, 6.858, 6.775, 6.832, 6.775, 6.832, 4.95, 6.832, 4.95, 6.832, 6.775, 6.802, 6.775, 6.802, 4.95, 6.802, 4.95, 6.802, 6.775, 6.77, 6.775, 6.77, 4.95, 6.77, 4.95, 6.77, 6.775, 6.738, 6.775, 6.738, 4.95, 6.738, 4.95, 6.738, 6.775, 6.707, 6.775, 6.707, 4.95, 6.707, 4.95, 6.707, 6.775, 6.682, 6.775, 6.682, 4.95, -9.103, 4.95, -9.103, 6.775, -9.078, 6.775, -9.078, 4.95, -9.078, 4.95, -9.078, 6.775, -9.047, 6.775, -9.047, 4.95, -9.047, 4.95, -9.047, 6.775, -9.015, 6.775, -9.015, 4.95, -9.015, 4.95, -9.015, 6.775, -8.983, 6.775, -8.983, 4.95, -8.983, 4.95, -8.983, 6.775, -8.953, 6.775, -8.953, 4.95, -8.953, 4.95, -8.953, 6.775, -8.927, 6.775, -8.927, 4.95, 6.682, 4.95, 6.682, 6.775, 6.707, 6.775, 6.707, 4.95, 6.707, 4.95, 6.707, 6.775, 6.738, 6.775, 6.738, 4.95, 6.738, 4.95, 6.738, 6.775, 6.77, 6.775, 6.77, 4.95, 6.77, 4.95, 6.77, 6.775, 6.802, 6.775, 6.802, 4.95, 6.802, 4.95, 6.802, 6.775, 6.832, 6.775, 6.832, 4.95, 6.832, 4.95, 6.832, 6.775, 6.858, 6.775, 6.858, 4.95, -8.927, 4.95, -8.927, 6.775, -8.953, 6.775, -8.953, 4.95, -8.953, 4.95, -8.953, 6.775, -8.983, 6.775, -8.983, 4.95, -8.983, 4.95, -8.983, 6.775, -9.015, 6.775, -9.015, 4.95])
me_sm_bygg_helgasetr_p3_o_s.materials.append(mat_woodlight_in)
me_sm_bygg_helgasetr_p3_o_s.materials.append(mat_floor_in)
me_sm_bygg_helgasetr_p3_o_s.materials.append(mat_plasterwhite_in)
me_sm_bygg_helgasetr_p3_o_s.materials.append(mat_wood_in)
me_sm_bygg_helgasetr_p3_o_s.materials.append(mat_metaldark_in)
me_sm_bygg_helgasetr_p3_o_s.materials.append(mat_concretesmooth_in)
me_sm_bygg_helgasetr_p3_o_s.update()

# ---- objects
ob_sm_bygg_helgasetr_p3_o_s = bpy.data.objects.new('SM_Bygg_Helgasetr_P3_O_S', me_sm_bygg_helgasetr_p3_o_s)

# ---- transforms, parenting, visibility, modifiers, constraints
ob_sm_bygg_helgasetr_p3_o_s.location = (0.0, 0.0, 0.0)

# ---- collection membership
scene.collection.objects.link(ob_sm_bygg_helgasetr_p3_o_s)

# ---- scene / render settings (as saved in the file)
scene.frame_start = 1; scene.frame_end = 250; scene.frame_set(1)
scene.render.engine = 'BLENDER_EEVEE_NEXT'
scene.render.bake_bias = 0.0
scene.render.bake_samples = 0
scene.render.compositor_device = 'GPU'
scene.eevee.use_volume_custom_range = False
scene.eevee.fast_gi_thickness_near = 0.1
scene.eevee.fast_gi_thickness_far = 0.0
scene.eevee.ray_tracing_options.screen_trace_thickness = 0.1
bpy.context.view_layer.update()

# ---- added for rendering (the .blend has no active camera and no usable light): camera, sun + grey world if the file has none
cam_auto = bpy.data.cameras.new('AutoCamera')
cam_auto.lens = 50.0
cam_auto.sensor_width = 36.0
cam_auto.clip_end = 1000.0
ob_auto_camera = bpy.data.objects.new('AutoCamera', cam_auto)
scene.collection.objects.link(ob_auto_camera)
ob_auto_camera.location = (47.2567, -77.2731, 45.1954)
ob_auto_camera.rotation_euler = (1.09748, -7.21219e-08, 0.694738)
scene.camera = ob_auto_camera
light_auto_sun = bpy.data.lights.new('AutoSun', 'SUN')
light_auto_sun.energy = 3.0
light_auto_sun.angle = 0.0523599
ob_auto_sun = bpy.data.objects.new('AutoSun', light_auto_sun)
scene.collection.objects.link(ob_auto_sun)
ob_auto_sun.rotation_euler = (0.872665, 0.174533, 0.523599)
if scene.world is None:
    world_auto = bpy.data.worlds.new('AutoWorld')
    world_auto.color = (0.3, 0.3, 0.3)
    scene.world = world_auto
bpy.context.view_layer.update()
